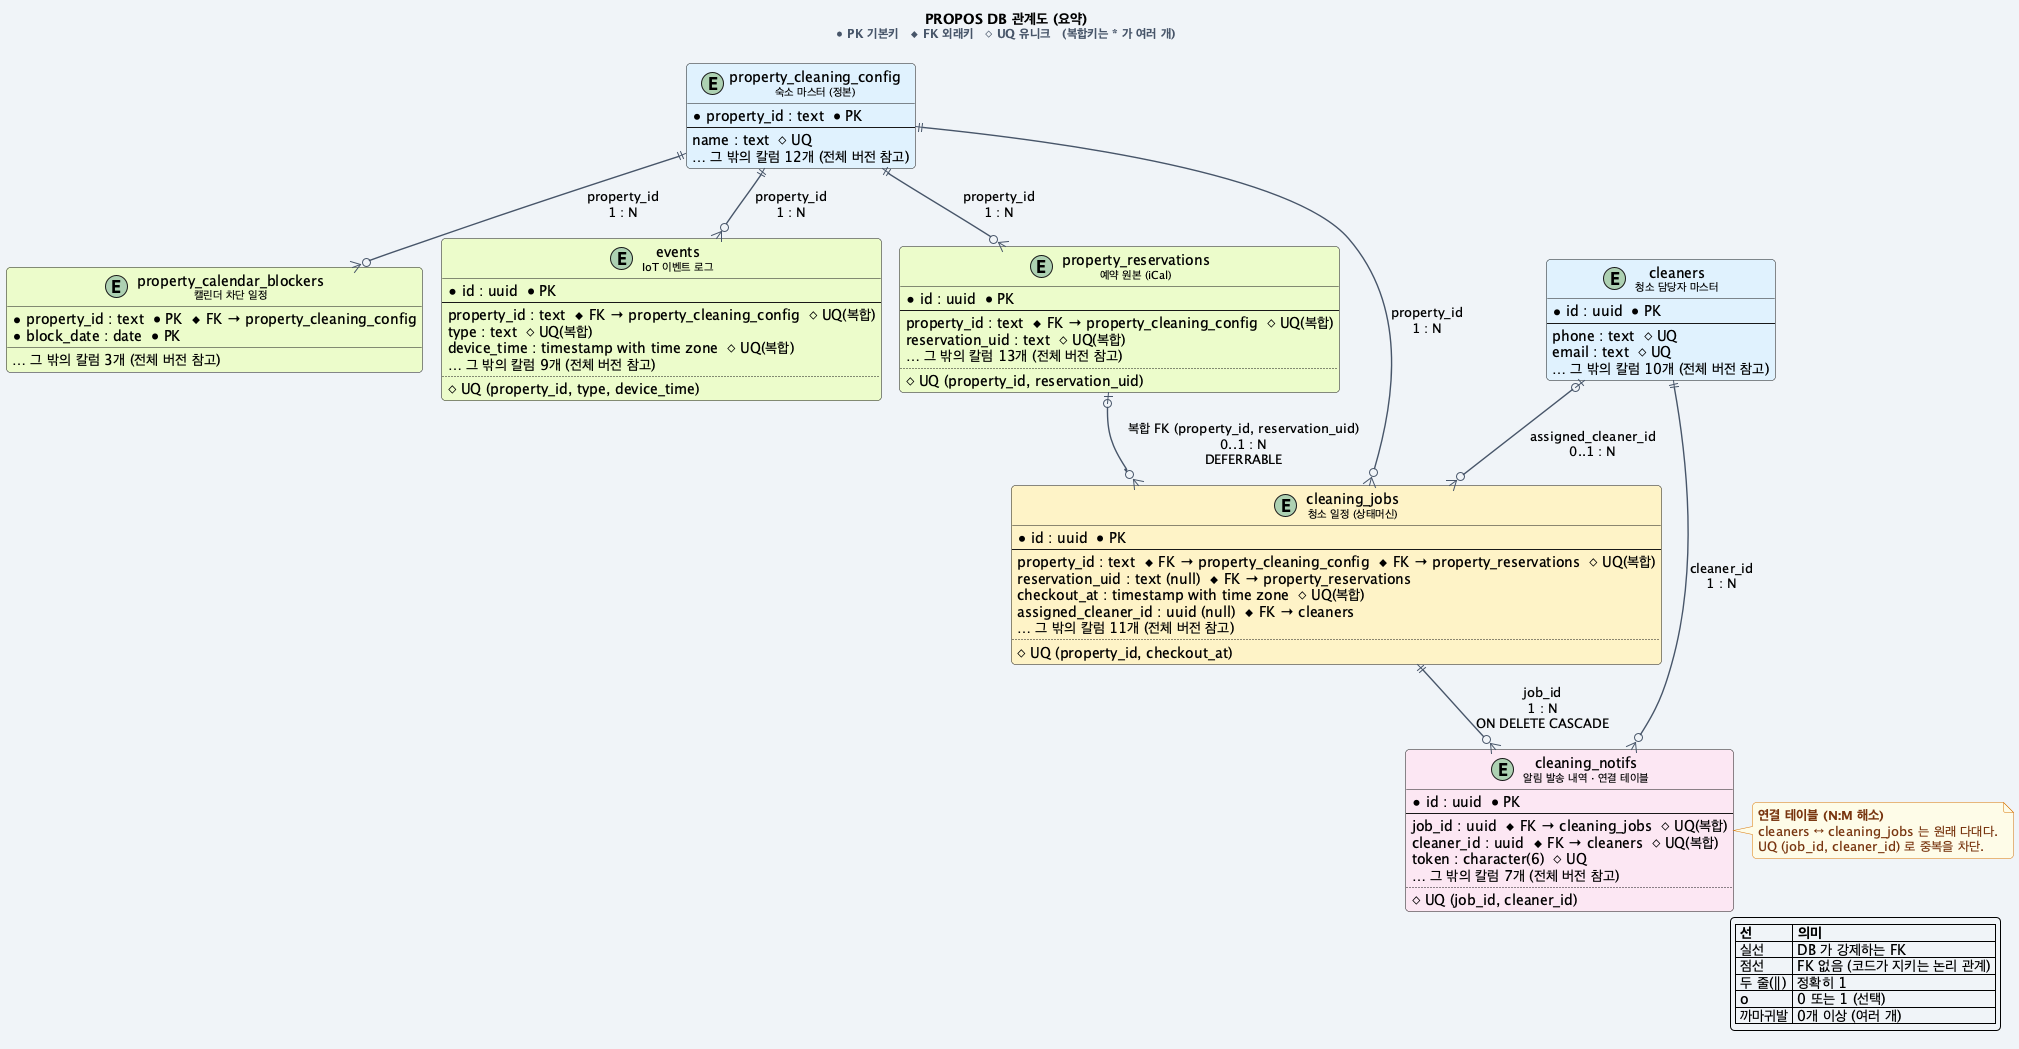

The diagram above was rendered by PlantUML. Its source (embedded in the PNG):
@startuml PROPOS_DB_ERD_summary
' 자동 생성 파일 — 직접 고치지 말 것. 구조는 DB 카탈로그에서, 설명·색·배치는 scripts/erd.config.json 에서. 재생성: npm run erd
' 읽는 방향: 위 → 아래 (부모 → 자식), 왼쪽 → 오른쪽

!pragma layout smetana
top to bottom direction

skinparam defaultFontName "DM Sans"
skinparam backgroundColor #f0f4f8
skinparam shadowing false
skinparam linetype ortho
skinparam ArrowColor #475569
skinparam ArrowThickness 1.4
skinparam roundCorner 8
skinparam entity {
  BackgroundColor #ffffff
  BorderColor #94a3b8
  FontColor #1e293b
}
skinparam note {
  BackgroundColor #fefce8
  BorderColor #d97706
  FontColor #78350f
}

title PROPOS DB 관계도 (요약)\n<size:12><color:#475569>● PK 기본키   ◆ FK 외래키   ◇ UQ 유니크   (복합키는 * 가 여러 개)</color></size>

entity "property_cleaning_config\n<size:11>숙소 마스터 (정본)</size>" as property_cleaning_config #e0f2fe {
  * property_id : text  ● PK
  --
  name : text  ◇ UQ
  … 그 밖의 칼럼 12개 (전체 버전 참고)
}

entity "cleaners\n<size:11>청소 담당자 마스터</size>" as cleaners #e0f2fe {
  * id : uuid  ● PK
  --
  phone : text  ◇ UQ
  email : text  ◇ UQ
  … 그 밖의 칼럼 10개 (전체 버전 참고)
}

entity "property_calendar_blockers\n<size:11>캘린더 차단 일정</size>" as property_calendar_blockers #ecfccb {
  * property_id : text  ● PK  ◆ FK → property_cleaning_config
  * block_date : date  ● PK
  … 그 밖의 칼럼 3개 (전체 버전 참고)
}

entity "events\n<size:11>IoT 이벤트 로그</size>" as events #ecfccb {
  * id : uuid  ● PK
  --
  property_id : text  ◆ FK → property_cleaning_config  ◇ UQ(복합)
  type : text  ◇ UQ(복합)
  device_time : timestamp with time zone  ◇ UQ(복합)
  … 그 밖의 칼럼 9개 (전체 버전 참고)
  ..
  ◇ UQ (property_id, type, device_time)
}

entity "property_reservations\n<size:11>예약 원본 (iCal)</size>" as property_reservations #ecfccb {
  * id : uuid  ● PK
  --
  property_id : text  ◆ FK → property_cleaning_config  ◇ UQ(복합)
  reservation_uid : text  ◇ UQ(복합)
  … 그 밖의 칼럼 13개 (전체 버전 참고)
  ..
  ◇ UQ (property_id, reservation_uid)
}

entity "cleaning_jobs\n<size:11>청소 일정 (상태머신)</size>" as cleaning_jobs #fef3c7 {
  * id : uuid  ● PK
  --
  property_id : text  ◆ FK → property_cleaning_config  ◆ FK → property_reservations  ◇ UQ(복합)
  reservation_uid : text (null)  ◆ FK → property_reservations
  checkout_at : timestamp with time zone  ◇ UQ(복합)
  assigned_cleaner_id : uuid (null)  ◆ FK → cleaners
  … 그 밖의 칼럼 11개 (전체 버전 참고)
  ..
  ◇ UQ (property_id, checkout_at)
}

entity "cleaning_notifs\n<size:11>알림 발송 내역 · 연결 테이블</size>" as cleaning_notifs #fce7f3 {
  * id : uuid  ● PK
  --
  job_id : uuid  ◆ FK → cleaning_jobs  ◇ UQ(복합)
  cleaner_id : uuid  ◆ FK → cleaners  ◇ UQ(복합)
  token : character(6)  ◇ UQ
  … 그 밖의 칼럼 7개 (전체 버전 참고)
  ..
  ◇ UQ (job_id, cleaner_id)
}

property_cleaning_config ||-down-o{ property_calendar_blockers : "property_id\n1 : N"
property_cleaning_config ||-down-o{ events : "property_id\n1 : N"
property_cleaning_config ||-down-o{ property_reservations : "property_id\n1 : N"
cleaners |o-down-o{ cleaning_jobs : "assigned_cleaner_id\n0..1 : N"
property_cleaning_config ||-down-o{ cleaning_jobs : "property_id\n1 : N"
property_reservations |o-down-o{ cleaning_jobs : "복합 FK (property_id, reservation_uid)\n0..1 : N\nDEFERRABLE"
cleaners ||-down-o{ cleaning_notifs : "cleaner_id\n1 : N"
cleaning_jobs ||-down-o{ cleaning_notifs : "job_id\n1 : N\nON DELETE CASCADE"

note right of cleaning_notifs
  **연결 테이블 (N:M 해소)**
  cleaners ↔ cleaning_jobs 는 원래 다대다.
  UQ (job_id, cleaner_id) 로 중복을 차단.
end note

legend right
  |= 선 |= 의미 |
  | 실선 | DB 가 강제하는 FK |
  | 점선 | FK 없음 (코드가 지키는 논리 관계) |
  | 두 줄(‖) | 정확히 1 |
  | o | 0 또는 1 (선택) |
  | 까마귀발 | 0개 이상 (여러 개) |
endlegend

@enduml